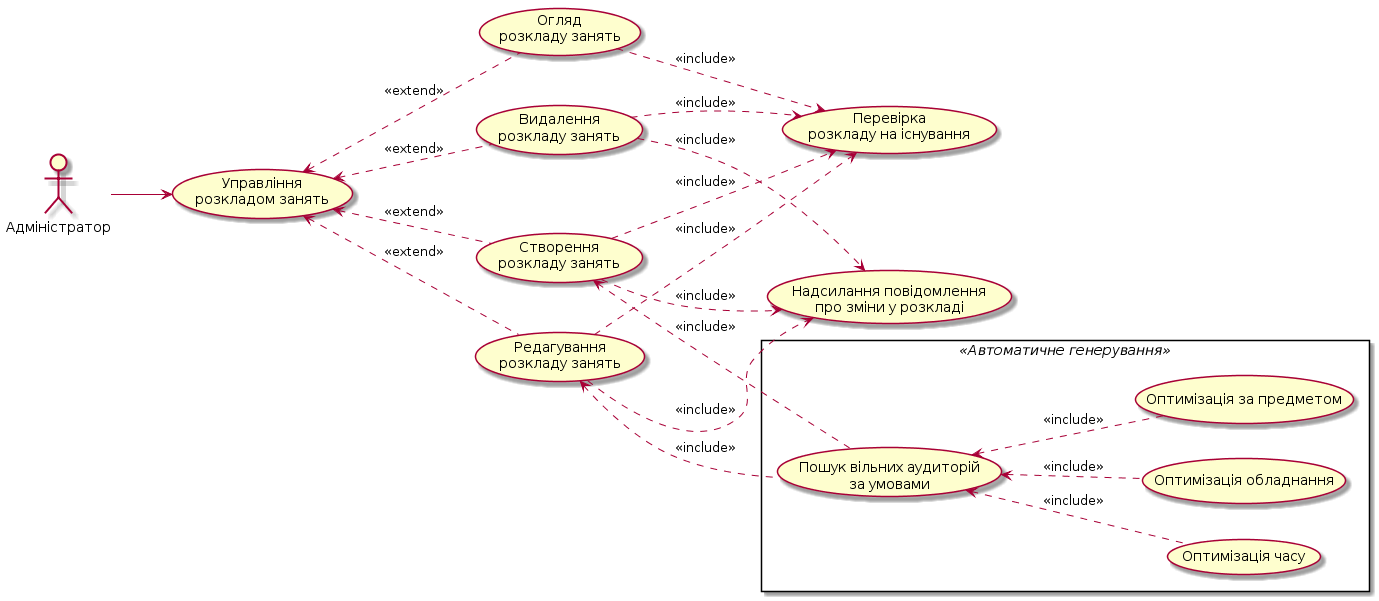

The diagram above was rendered by PlantUML. Its source (embedded in the PNG):
@startuml

left to right direction

actor :Адміністратор: as admn

usecase (Управління \nрозкладом занять) as URZ
admn -d-> URZ

usecase (Перевірка \nрозкладу на існування) as per
usecase (Створення \nрозкладу занять) as stv
usecase (Редагування \nрозкладу занять) as red
usecase (Огляд \nрозкладу занять) as ogl
usecase (Видалення \nрозкладу занять) as vyd
usecase (Надсилання повідомлення \nпро зміни у розкладі) as povid

URZ <.d. stv : "<<extend>>"
URZ <.d. vyd : "<<extend>>"
URZ <.d. red : "<<extend>>"
URZ <.d. ogl : "<<extend>>"

per <.u. stv : "<<include>>"
per <.u. vyd : "<<include>>"
per <.u. red : "<<include>>"
per <.u. ogl : "<<include>>"

povid <.u. stv : "<<include>>"
povid <.u. red : "<<include>>"
povid <.u. vyd : "<<include>>"

rectangle <<Автоматичне генерування>> {
usecase (Пошук вільних аудиторій \nза умовами) as PVA
    usecase (Оптимізація часу) as och
    usecase (Оптимізація обладнання) as oob 
    usecase (Оптимізація за предметом) as ozp
    
    PVA <.d. och : "<<include>>"
    PVA <.d. oob : "<<include>>"
    PVA <.d. ozp : "<<include>>"
}

stv <.d. PVA : "<<include>>"
red <.d. PVA : "<<include>>"
@enduml